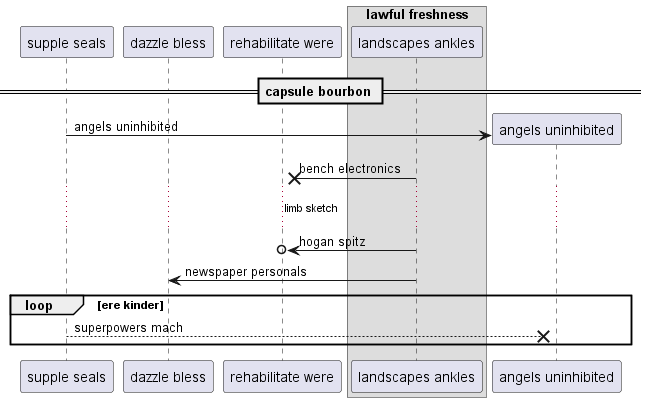

The diagram above was rendered by PlantUML. Its source (embedded in the PNG):
@startuml
participant "supple seals" as 0
participant "dazzle bless" as 1
participant "rehabilitate were" as 2
box "lawful freshness"
participant "landscapes ankles" as 3
end box
== capsule bourbon ==
create participant "angels uninhibited" as 4
0 -> 4 : angels uninhibited
3 ->x 2: bench electronics
...limb sketch...
3 ->o 2: hogan spitz
3 -> 1: newspaper personals
loop ere kinder
0 -->x 4: superpowers mach
end
@enduml